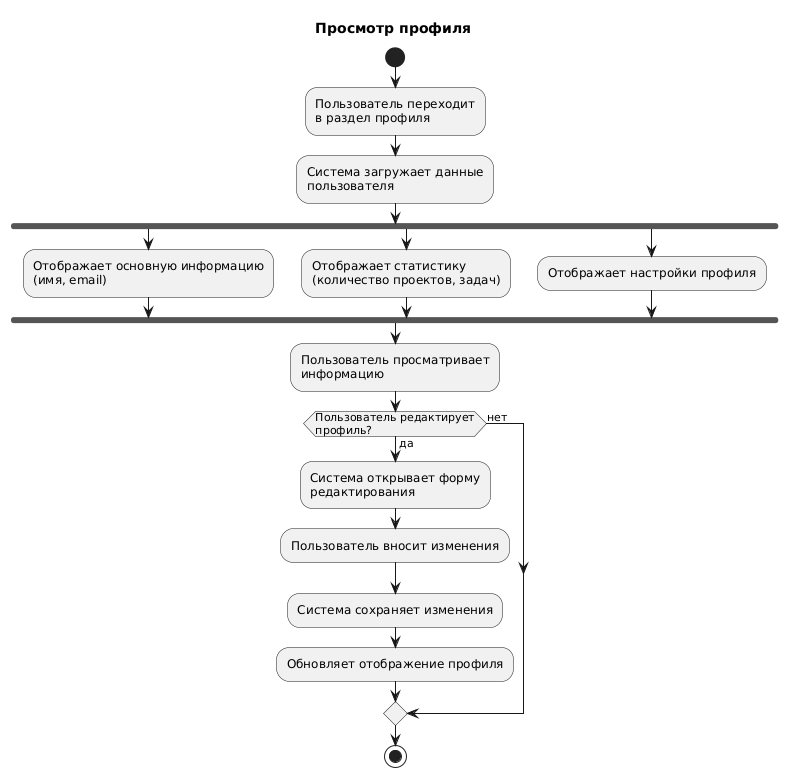

The diagram above was rendered by PlantUML. Its source (embedded in the PNG):
@startuml
title Просмотр профиля

start

:Пользователь переходит\nв раздел профиля;
:Система загружает данные\nпользователя;

fork
  :Отображает основную информацию\n(имя, email);
fork again
  :Отображает статистику\n(количество проектов, задач);
fork again
  :Отображает настройки профиля;
end fork

:Пользователь просматривает\nинформацию;

if (Пользователь редактирует\nпрофиль?) then (да)
  :Система открывает форму\nредактирования;
  :Пользователь вносит изменения;
  :Система сохраняет изменения;
  :Обновляет отображение профиля;
else (нет)
endif

stop
@enduml